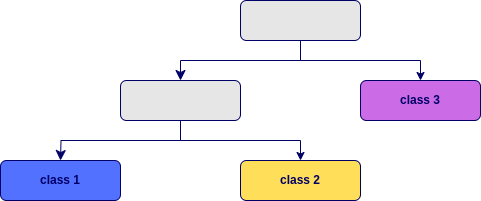

The diagram above was exported from draw.io. Its source (the exported page's mxGraphModel, read from the mxfile embedded in the PNG):
<mxGraphModel dx="1952" dy="712" grid="1" gridSize="10" guides="1" tooltips="1" connect="1" arrows="1" fold="1" page="1" pageScale="1" pageWidth="827" pageHeight="1169" math="0" shadow="0">
  <root>
    <mxCell id="WIyWlLk6GJQsqaUBKTNV-0" />
    <mxCell id="WIyWlLk6GJQsqaUBKTNV-1" parent="WIyWlLk6GJQsqaUBKTNV-0" />
    <mxCell id="WIyWlLk6GJQsqaUBKTNV-2" value="" style="rounded=0;html=1;jettySize=auto;orthogonalLoop=1;fontSize=11;endArrow=classic;endFill=1;endSize=8;strokeWidth=1;shadow=0;labelBackgroundColor=none;edgeStyle=orthogonalEdgeStyle;entryX=0.5;entryY=0;entryDx=0;entryDy=0;strokeColor=#000066;" parent="WIyWlLk6GJQsqaUBKTNV-1" source="WIyWlLk6GJQsqaUBKTNV-3" target="WIyWlLk6GJQsqaUBKTNV-11" edge="1">
      <mxGeometry relative="1" as="geometry">
        <mxPoint x="220" y="170" as="targetPoint" />
      </mxGeometry>
    </mxCell>
    <mxCell id="WIyWlLk6GJQsqaUBKTNV-3" value="" style="rounded=1;whiteSpace=wrap;html=1;fontSize=12;glass=0;strokeWidth=1;shadow=0;fillColor=#E6E6E6;strokeColor=#000066;" parent="WIyWlLk6GJQsqaUBKTNV-1" vertex="1">
      <mxGeometry x="160" y="80" width="120" height="40" as="geometry" />
    </mxCell>
    <mxCell id="WIyWlLk6GJQsqaUBKTNV-7" value="&lt;b&gt;&lt;font color=&quot;#000066&quot;&gt;class 3&lt;/font&gt;&lt;/b&gt;" style="rounded=1;whiteSpace=wrap;html=1;fontSize=12;glass=0;strokeWidth=1;shadow=0;fillColor=#CB6CE6;strokeColor=#000066;" parent="WIyWlLk6GJQsqaUBKTNV-1" vertex="1">
      <mxGeometry x="280" y="160" width="120" height="40" as="geometry" />
    </mxCell>
    <mxCell id="WIyWlLk6GJQsqaUBKTNV-11" value="" style="rounded=1;whiteSpace=wrap;html=1;fontSize=12;glass=0;strokeWidth=1;shadow=0;fillColor=#E6E6E6;strokeColor=#000066;" parent="WIyWlLk6GJQsqaUBKTNV-1" vertex="1">
      <mxGeometry x="40" y="160" width="120" height="40" as="geometry" />
    </mxCell>
    <mxCell id="WIyWlLk6GJQsqaUBKTNV-12" value="&lt;b style=&quot;&quot;&gt;&lt;font color=&quot;#000066&quot;&gt;class 2&lt;/font&gt;&lt;/b&gt;" style="rounded=1;whiteSpace=wrap;html=1;fontSize=12;glass=0;strokeWidth=1;shadow=0;fillColor=#FFDE59;strokeColor=#000066;" parent="WIyWlLk6GJQsqaUBKTNV-1" vertex="1">
      <mxGeometry x="160" y="240" width="120" height="40" as="geometry" />
    </mxCell>
    <mxCell id="DPu3bczI6OFRYnvfjeFx-0" value="&lt;b style=&quot;&quot;&gt;&lt;font color=&quot;#000066&quot;&gt;class 1&lt;/font&gt;&lt;/b&gt;" style="rounded=1;whiteSpace=wrap;html=1;fontSize=12;glass=0;strokeWidth=1;shadow=0;fillColor=#5271FF;strokeColor=#000066;" vertex="1" parent="WIyWlLk6GJQsqaUBKTNV-1">
      <mxGeometry x="-80" y="240" width="120" height="40" as="geometry" />
    </mxCell>
    <mxCell id="DPu3bczI6OFRYnvfjeFx-1" value="" style="endArrow=classic;html=1;rounded=0;entryX=0.5;entryY=0;entryDx=0;entryDy=0;strokeColor=#000066;" edge="1" parent="WIyWlLk6GJQsqaUBKTNV-1" target="WIyWlLk6GJQsqaUBKTNV-7">
      <mxGeometry width="50" height="50" relative="1" as="geometry">
        <mxPoint x="220" y="120" as="sourcePoint" />
        <mxPoint x="440" y="370" as="targetPoint" />
        <Array as="points">
          <mxPoint x="220" y="140" />
          <mxPoint x="340" y="140" />
        </Array>
      </mxGeometry>
    </mxCell>
    <mxCell id="DPu3bczI6OFRYnvfjeFx-3" value="" style="rounded=0;html=1;jettySize=auto;orthogonalLoop=1;fontSize=11;endArrow=classic;endFill=1;endSize=8;strokeWidth=1;shadow=0;labelBackgroundColor=none;edgeStyle=orthogonalEdgeStyle;entryX=0.5;entryY=0;entryDx=0;entryDy=0;exitX=0.5;exitY=1;exitDx=0;exitDy=0;strokeColor=#000066;" edge="1" parent="WIyWlLk6GJQsqaUBKTNV-1" source="WIyWlLk6GJQsqaUBKTNV-11">
      <mxGeometry relative="1" as="geometry">
        <mxPoint x="90" y="220" as="sourcePoint" />
        <mxPoint x="-20" y="240" as="targetPoint" />
      </mxGeometry>
    </mxCell>
    <mxCell id="DPu3bczI6OFRYnvfjeFx-4" value="" style="endArrow=classic;html=1;rounded=0;entryX=0.5;entryY=0;entryDx=0;entryDy=0;strokeColor=#000066;" edge="1" parent="WIyWlLk6GJQsqaUBKTNV-1">
      <mxGeometry width="50" height="50" relative="1" as="geometry">
        <mxPoint x="100" y="200" as="sourcePoint" />
        <mxPoint x="220" y="240" as="targetPoint" />
        <Array as="points">
          <mxPoint x="100" y="220" />
          <mxPoint x="220" y="220" />
        </Array>
      </mxGeometry>
    </mxCell>
  </root>
</mxGraphModel>